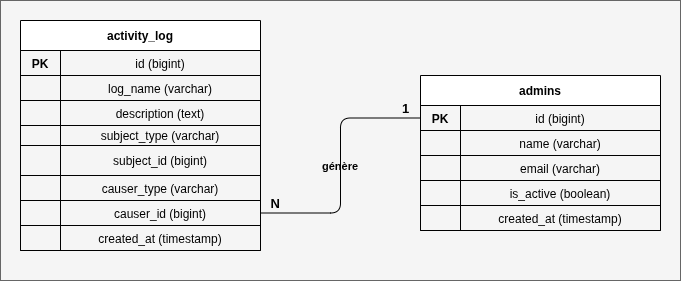

The diagram above was exported from draw.io. Its source (the exported page's mxGraphModel, read from the mxfile embedded in the PNG):
<mxGraphModel dx="1221" dy="718" grid="1" gridSize="10" guides="1" tooltips="1" connect="1" arrows="1" fold="1" page="1" pageScale="1" pageWidth="827" pageHeight="1169" math="0" shadow="0">
  <root>
    <mxCell id="0" />
    <mxCell id="1" parent="0" />
    <mxCell id="d9hlJIOieQbunKbFTAGo-1" parent="1" style="rounded=0;whiteSpace=wrap;html=1;fillColor=#f5f5f5;fontColor=#333333;strokeColor=#666666;" value="" vertex="1">
      <mxGeometry height="280" width="680" as="geometry" />
    </mxCell>
    <mxCell id="al" parent="1" style="shape=table;startSize=30;container=1;collapsible=1;childLayout=tableLayout;fixedRows=1;rowLines=0;fontStyle=1;align=center;resizeLast=1;labelBackgroundColor=none;" value="activity_log" vertex="1">
      <mxGeometry height="230" width="240" x="20" y="20" as="geometry" />
    </mxCell>
    <mxCell id="ala" parent="al" style="shape=tableRow;horizontal=0;startSize=0;swimlaneHead=0;swimlaneBody=0;fillColor=none;collapsible=0;dropTarget=0;points=[[0,0.5],[1,0.5]];portConstraint=eastwest;top=0;left=0;right=0;bottom=1;labelBackgroundColor=none;" value="" vertex="1">
      <mxGeometry height="25" width="240" y="30" as="geometry" />
    </mxCell>
    <mxCell id="ala1" parent="ala" style="shape=partialRectangle;connectable=0;fillColor=none;fontStyle=1;overflow=hidden;labelBackgroundColor=none;" value="PK" vertex="1">
      <mxGeometry height="25" width="40" as="geometry">
        <mxRectangle height="25" width="40" as="alternateBounds" />
      </mxGeometry>
    </mxCell>
    <mxCell id="ala2" parent="ala" style="shape=partialRectangle;connectable=0;fillColor=none;overflow=hidden;labelBackgroundColor=none;" value="id (bigint)" vertex="1">
      <mxGeometry height="25" width="200" x="40" as="geometry">
        <mxRectangle height="25" width="200" as="alternateBounds" />
      </mxGeometry>
    </mxCell>
    <mxCell id="alb" parent="al" style="shape=tableRow;horizontal=0;startSize=0;swimlaneHead=0;swimlaneBody=0;fillColor=none;collapsible=0;dropTarget=0;points=[[0,0.5],[1,0.5]];portConstraint=eastwest;top=0;left=0;right=0;bottom=0;labelBackgroundColor=none;" value="" vertex="1">
      <mxGeometry height="25" width="240" y="55" as="geometry" />
    </mxCell>
    <mxCell id="alb1" parent="alb" style="shape=partialRectangle;connectable=0;fillColor=none;overflow=hidden;labelBackgroundColor=none;" value="" vertex="1">
      <mxGeometry height="25" width="40" as="geometry">
        <mxRectangle height="25" width="40" as="alternateBounds" />
      </mxGeometry>
    </mxCell>
    <mxCell id="alb2" parent="alb" style="shape=partialRectangle;connectable=0;fillColor=none;overflow=hidden;labelBackgroundColor=none;" value="log_name (varchar)" vertex="1">
      <mxGeometry height="25" width="200" x="40" as="geometry">
        <mxRectangle height="25" width="200" as="alternateBounds" />
      </mxGeometry>
    </mxCell>
    <mxCell id="alc" parent="al" style="shape=tableRow;horizontal=0;startSize=0;swimlaneHead=0;swimlaneBody=0;fillColor=none;collapsible=0;dropTarget=0;points=[[0,0.5],[1,0.5]];portConstraint=eastwest;top=0;left=0;right=0;bottom=0;labelBackgroundColor=none;" value="" vertex="1">
      <mxGeometry height="25" width="240" y="80" as="geometry" />
    </mxCell>
    <mxCell id="alc1" parent="alc" style="shape=partialRectangle;connectable=0;fillColor=none;overflow=hidden;labelBackgroundColor=none;" value="" vertex="1">
      <mxGeometry height="25" width="40" as="geometry">
        <mxRectangle height="25" width="40" as="alternateBounds" />
      </mxGeometry>
    </mxCell>
    <mxCell id="alc2" parent="alc" style="shape=partialRectangle;connectable=0;fillColor=none;overflow=hidden;labelBackgroundColor=none;" value="description (text)" vertex="1">
      <mxGeometry height="25" width="200" x="40" as="geometry">
        <mxRectangle height="25" width="200" as="alternateBounds" />
      </mxGeometry>
    </mxCell>
    <mxCell id="ald" parent="al" style="shape=tableRow;horizontal=0;startSize=0;swimlaneHead=0;swimlaneBody=0;fillColor=none;collapsible=0;dropTarget=0;points=[[0,0.5],[1,0.5]];portConstraint=eastwest;top=0;left=0;right=0;bottom=0;labelBackgroundColor=none;" value="" vertex="1">
      <mxGeometry height="20" width="240" y="105" as="geometry" />
    </mxCell>
    <mxCell id="ald1" parent="ald" style="shape=partialRectangle;connectable=0;fillColor=none;overflow=hidden;labelBackgroundColor=none;" value="" vertex="1">
      <mxGeometry height="20" width="40" as="geometry">
        <mxRectangle height="20" width="40" as="alternateBounds" />
      </mxGeometry>
    </mxCell>
    <mxCell id="ald2" parent="ald" style="shape=partialRectangle;connectable=0;fillColor=none;overflow=hidden;labelBackgroundColor=none;" value="subject_type (varchar)" vertex="1">
      <mxGeometry height="20" width="200" x="40" as="geometry">
        <mxRectangle height="20" width="200" as="alternateBounds" />
      </mxGeometry>
    </mxCell>
    <mxCell id="ale" parent="al" style="shape=tableRow;horizontal=0;startSize=0;swimlaneHead=0;swimlaneBody=0;fillColor=none;collapsible=0;dropTarget=0;points=[[0,0.5],[1,0.5]];portConstraint=eastwest;top=0;left=0;right=0;bottom=0;labelBackgroundColor=none;" value="" vertex="1">
      <mxGeometry height="30" width="240" y="125" as="geometry" />
    </mxCell>
    <mxCell id="ale1" parent="ale" style="shape=partialRectangle;connectable=0;fillColor=none;overflow=hidden;labelBackgroundColor=none;" value="" vertex="1">
      <mxGeometry height="30" width="40" as="geometry">
        <mxRectangle height="30" width="40" as="alternateBounds" />
      </mxGeometry>
    </mxCell>
    <mxCell id="ale2" parent="ale" style="shape=partialRectangle;connectable=0;fillColor=none;overflow=hidden;labelBackgroundColor=none;" value="subject_id (bigint)" vertex="1">
      <mxGeometry height="30" width="200" x="40" as="geometry">
        <mxRectangle height="30" width="200" as="alternateBounds" />
      </mxGeometry>
    </mxCell>
    <mxCell id="alf" parent="al" style="shape=tableRow;horizontal=0;startSize=0;swimlaneHead=0;swimlaneBody=0;fillColor=none;collapsible=0;dropTarget=0;points=[[0,0.5],[1,0.5]];portConstraint=eastwest;top=0;left=0;right=0;bottom=0;labelBackgroundColor=none;" value="" vertex="1">
      <mxGeometry height="25" width="240" y="155" as="geometry" />
    </mxCell>
    <mxCell id="alf1" parent="alf" style="shape=partialRectangle;connectable=0;fillColor=none;overflow=hidden;labelBackgroundColor=none;" value="" vertex="1">
      <mxGeometry height="25" width="40" as="geometry">
        <mxRectangle height="25" width="40" as="alternateBounds" />
      </mxGeometry>
    </mxCell>
    <mxCell id="alf2" parent="alf" style="shape=partialRectangle;connectable=0;fillColor=none;overflow=hidden;labelBackgroundColor=none;" value="causer_type (varchar)" vertex="1">
      <mxGeometry height="25" width="200" x="40" as="geometry">
        <mxRectangle height="25" width="200" as="alternateBounds" />
      </mxGeometry>
    </mxCell>
    <mxCell id="alg" parent="al" style="shape=tableRow;horizontal=0;startSize=0;swimlaneHead=0;swimlaneBody=0;fillColor=none;collapsible=0;dropTarget=0;points=[[0,0.5],[1,0.5]];portConstraint=eastwest;top=0;left=0;right=0;bottom=0;labelBackgroundColor=none;" value="" vertex="1">
      <mxGeometry height="25" width="240" y="180" as="geometry" />
    </mxCell>
    <mxCell id="alg1" parent="alg" style="shape=partialRectangle;connectable=0;fillColor=none;overflow=hidden;labelBackgroundColor=none;" value="" vertex="1">
      <mxGeometry height="25" width="40" as="geometry">
        <mxRectangle height="25" width="40" as="alternateBounds" />
      </mxGeometry>
    </mxCell>
    <mxCell id="alg2" parent="alg" style="shape=partialRectangle;connectable=0;fillColor=none;overflow=hidden;labelBackgroundColor=none;" value="causer_id (bigint)" vertex="1">
      <mxGeometry height="25" width="200" x="40" as="geometry">
        <mxRectangle height="25" width="200" as="alternateBounds" />
      </mxGeometry>
    </mxCell>
    <mxCell id="alh" parent="al" style="shape=tableRow;horizontal=0;startSize=0;swimlaneHead=0;swimlaneBody=0;fillColor=none;collapsible=0;dropTarget=0;points=[[0,0.5],[1,0.5]];portConstraint=eastwest;top=0;left=0;right=0;bottom=0;labelBackgroundColor=none;" value="" vertex="1">
      <mxGeometry height="25" width="240" y="205" as="geometry" />
    </mxCell>
    <mxCell id="alh1" parent="alh" style="shape=partialRectangle;connectable=0;fillColor=none;overflow=hidden;labelBackgroundColor=none;" value="" vertex="1">
      <mxGeometry height="25" width="40" as="geometry">
        <mxRectangle height="25" width="40" as="alternateBounds" />
      </mxGeometry>
    </mxCell>
    <mxCell id="alh2" parent="alh" style="shape=partialRectangle;connectable=0;fillColor=none;overflow=hidden;labelBackgroundColor=none;" value="created_at (timestamp)" vertex="1">
      <mxGeometry height="25" width="200" x="40" as="geometry">
        <mxRectangle height="25" width="200" as="alternateBounds" />
      </mxGeometry>
    </mxCell>
    <mxCell id="ad" parent="1" style="shape=table;startSize=30;container=1;collapsible=1;childLayout=tableLayout;fixedRows=1;rowLines=0;fontStyle=1;align=center;resizeLast=1;labelBackgroundColor=none;" value="admins" vertex="1">
      <mxGeometry height="155" width="240" x="420" y="75" as="geometry" />
    </mxCell>
    <mxCell id="ada" parent="ad" style="shape=tableRow;horizontal=0;startSize=0;swimlaneHead=0;swimlaneBody=0;fillColor=none;collapsible=0;dropTarget=0;points=[[0,0.5],[1,0.5]];portConstraint=eastwest;top=0;left=0;right=0;bottom=1;labelBackgroundColor=none;" value="" vertex="1">
      <mxGeometry height="25" width="240" y="30" as="geometry" />
    </mxCell>
    <mxCell id="ada1" parent="ada" style="shape=partialRectangle;connectable=0;fillColor=none;fontStyle=1;overflow=hidden;labelBackgroundColor=none;" value="PK" vertex="1">
      <mxGeometry height="25" width="40" as="geometry">
        <mxRectangle height="25" width="40" as="alternateBounds" />
      </mxGeometry>
    </mxCell>
    <mxCell id="ada2" parent="ada" style="shape=partialRectangle;connectable=0;fillColor=none;overflow=hidden;labelBackgroundColor=none;" value="id (bigint)" vertex="1">
      <mxGeometry height="25" width="200" x="40" as="geometry">
        <mxRectangle height="25" width="200" as="alternateBounds" />
      </mxGeometry>
    </mxCell>
    <mxCell id="adb" parent="ad" style="shape=tableRow;horizontal=0;startSize=0;swimlaneHead=0;swimlaneBody=0;fillColor=none;collapsible=0;dropTarget=0;points=[[0,0.5],[1,0.5]];portConstraint=eastwest;top=0;left=0;right=0;bottom=0;labelBackgroundColor=none;" value="" vertex="1">
      <mxGeometry height="25" width="240" y="55" as="geometry" />
    </mxCell>
    <mxCell id="adb1" parent="adb" style="shape=partialRectangle;connectable=0;fillColor=none;overflow=hidden;labelBackgroundColor=none;" value="" vertex="1">
      <mxGeometry height="25" width="40" as="geometry">
        <mxRectangle height="25" width="40" as="alternateBounds" />
      </mxGeometry>
    </mxCell>
    <mxCell id="adb2" parent="adb" style="shape=partialRectangle;connectable=0;fillColor=none;overflow=hidden;labelBackgroundColor=none;" value="name (varchar)" vertex="1">
      <mxGeometry height="25" width="200" x="40" as="geometry">
        <mxRectangle height="25" width="200" as="alternateBounds" />
      </mxGeometry>
    </mxCell>
    <mxCell id="adc" parent="ad" style="shape=tableRow;horizontal=0;startSize=0;swimlaneHead=0;swimlaneBody=0;fillColor=none;collapsible=0;dropTarget=0;points=[[0,0.5],[1,0.5]];portConstraint=eastwest;top=0;left=0;right=0;bottom=0;labelBackgroundColor=none;" value="" vertex="1">
      <mxGeometry height="25" width="240" y="80" as="geometry" />
    </mxCell>
    <mxCell id="adc1" parent="adc" style="shape=partialRectangle;connectable=0;fillColor=none;overflow=hidden;labelBackgroundColor=none;" value="" vertex="1">
      <mxGeometry height="25" width="40" as="geometry">
        <mxRectangle height="25" width="40" as="alternateBounds" />
      </mxGeometry>
    </mxCell>
    <mxCell id="adc2" parent="adc" style="shape=partialRectangle;connectable=0;fillColor=none;overflow=hidden;labelBackgroundColor=none;" value="email (varchar)" vertex="1">
      <mxGeometry height="25" width="200" x="40" as="geometry">
        <mxRectangle height="25" width="200" as="alternateBounds" />
      </mxGeometry>
    </mxCell>
    <mxCell id="add_" parent="ad" style="shape=tableRow;horizontal=0;startSize=0;swimlaneHead=0;swimlaneBody=0;fillColor=none;collapsible=0;dropTarget=0;points=[[0,0.5],[1,0.5]];portConstraint=eastwest;top=0;left=0;right=0;bottom=0;labelBackgroundColor=none;" value="" vertex="1">
      <mxGeometry height="25" width="240" y="105" as="geometry" />
    </mxCell>
    <mxCell id="add1" parent="add_" style="shape=partialRectangle;connectable=0;fillColor=none;overflow=hidden;labelBackgroundColor=none;" value="" vertex="1">
      <mxGeometry height="25" width="40" as="geometry">
        <mxRectangle height="25" width="40" as="alternateBounds" />
      </mxGeometry>
    </mxCell>
    <mxCell id="add2" parent="add_" style="shape=partialRectangle;connectable=0;fillColor=none;overflow=hidden;labelBackgroundColor=none;" value="is_active (boolean)" vertex="1">
      <mxGeometry height="25" width="200" x="40" as="geometry">
        <mxRectangle height="25" width="200" as="alternateBounds" />
      </mxGeometry>
    </mxCell>
    <mxCell id="ade" parent="ad" style="shape=tableRow;horizontal=0;startSize=0;swimlaneHead=0;swimlaneBody=0;fillColor=none;collapsible=0;dropTarget=0;points=[[0,0.5],[1,0.5]];portConstraint=eastwest;top=0;left=0;right=0;bottom=0;labelBackgroundColor=none;" value="" vertex="1">
      <mxGeometry height="25" width="240" y="130" as="geometry" />
    </mxCell>
    <mxCell id="ade1" parent="ade" style="shape=partialRectangle;connectable=0;fillColor=none;overflow=hidden;labelBackgroundColor=none;" value="" vertex="1">
      <mxGeometry height="25" width="40" as="geometry">
        <mxRectangle height="25" width="40" as="alternateBounds" />
      </mxGeometry>
    </mxCell>
    <mxCell id="ade2" parent="ade" style="shape=partialRectangle;connectable=0;fillColor=none;overflow=hidden;labelBackgroundColor=none;" value="created_at (timestamp)" vertex="1">
      <mxGeometry height="25" width="200" x="40" as="geometry">
        <mxRectangle height="25" width="200" as="alternateBounds" />
      </mxGeometry>
    </mxCell>
    <mxCell id="r3" edge="1" parent="1" source="ada" style="edgeStyle=orthogonalEdgeStyle;endArrow=none;startArrow=none;fontSize=11;fontStyle=1;exitX=0;exitY=0.5;exitDx=0;exitDy=0;labelBackgroundColor=none;fontColor=default;" target="alg" value="génère">
      <mxGeometry relative="1" as="geometry" />
    </mxCell>
    <mxCell id="r3s" connectable="0" parent="r3" style="resizable=0;html=1;align=left;verticalAlign=bottom;labelBackgroundColor=none;fontSize=13;fontStyle=1;" value="1" vertex="1">
      <mxGeometry relative="1" x="-1" as="geometry">
        <mxPoint x="-20" as="offset" />
      </mxGeometry>
    </mxCell>
    <mxCell id="r3e" connectable="0" parent="r3" style="resizable=0;html=1;align=right;verticalAlign=bottom;labelBackgroundColor=none;fontSize=13;fontStyle=1;" value="N" vertex="1">
      <mxGeometry relative="1" x="1" as="geometry">
        <mxPoint x="20" as="offset" />
      </mxGeometry>
    </mxCell>
  </root>
</mxGraphModel>